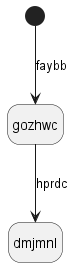

The diagram above was rendered by PlantUML. Its source (embedded in the PNG):
@startuml
hide empty description
state gozhwc
[*] --> gozhwc : faybb
gozhwc --> dmjmnl : hprdc
@enduml